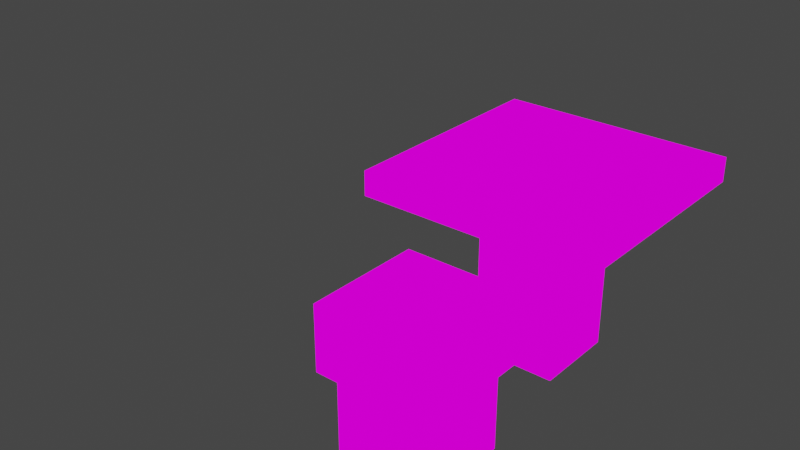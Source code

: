 # Source: HallTablewithBenchs.blend  (saved by Blender 2.93.21; exported with 4.5.12 LTS)
import bpy
from mathutils import Matrix  # noqa: F401  (used for matrix-valued properties, if any)

bpy.ops.wm.read_factory_settings(use_empty=True)
scene = bpy.context.scene
scene.name = 'Scene'

# ---- collections
col_collection = bpy.data.collections.new('Collection'); scene.collection.children.link(col_collection)

# ---- images (referenced by path relative to the original .blend; pixels are not part of the script)
import os
ASSET_DIR = os.environ.get("B2B_ASSET_DIR", "")  # directory of the original .blend (textures are referenced by path, not embedded)
HERE = os.path.dirname(os.path.abspath(__file__))  # packed textures are extracted next to this script under _unpacked/

def load_image(name, relpath, width, height, colorspace="sRGB"):
    """Load a texture the original file referenced (path relative to the .blend, or extracted next to this script)."""
    p = next((c for c in (os.path.join(HERE, relpath), os.path.join(ASSET_DIR, relpath)) if relpath and os.path.exists(c)), "")
    if p:
        img = bpy.data.images.load(p, check_existing=True)
        img.name = name
    else:  # same state as the original file: an image datablock whose file is absent (Cycles renders it pink)
        img = bpy.data.images.new(name, width, height)
        img.source = "FILE"
        img.filepath = "//" + (relpath or name)
    img.colorspace_settings.name = colorspace
    return img
img_corridortospaceport_png_001 = load_image('CorridorToSpacePort.png.001', 'CorridorToSpacePort.png', 1024, 1024, 'sRGB')
img_stationspaceport_png = load_image('StationSpacePort.png', 'StationSpacePort.png', 1024, 1024, 'sRGB')
img_stationspaceport_png_001 = load_image('StationSpacePort.png.001', 'StationSpacePort.png', 1024, 1024, 'sRGB')

# ---- materials (node trees are filled in below, after node groups)
mat_corridortospaceport = bpy.data.materials.new('CorridorToSpacePort')
mat_corridortospaceport.use_transparent_shadow = False
mat_stationspaceport = bpy.data.materials.new('StationSpacePort')
mat_stationspaceport.use_transparent_shadow = False
mat_stationspaceport_001 = bpy.data.materials.new('StationSpacePort.001')
mat_stationspaceport_001.use_transparent_shadow = False

# ---- material node trees
mat_corridortospaceport.use_nodes = True; mat_corridortospaceport.node_tree.nodes.clear()
_N = mat_corridortospaceport.node_tree.nodes; _L = mat_corridortospaceport.node_tree.links
n0 = _N.new('ShaderNodeOutputMaterial'); n0.name = 'Material Output'; n0.location = (400, 0)
n1 = _N.new('ShaderNodeLightPath'); n1.name = 'Light Path'; n1.location = (0, 250)
n2 = _N.new('ShaderNodeBsdfTransparent'); n2.name = 'Transparent BSDF'; n2.location = (-200, -100)
n3 = _N.new('ShaderNodeEmission'); n3.name = 'Emission'; n3.location = (-200, -200)
n4 = _N.new('ShaderNodeMixShader'); n4.name = 'Mix Shader'; n4.location = (200, 0)
n5 = _N.new('ShaderNodeMixShader'); n5.name = 'Mix Shader.001'; n5.location = (0, -100)
n6 = _N.new('ShaderNodeTexImage'); n6.name = 'Image Texture'; n6.location = (-500, 100)
n6.image = img_corridortospaceport_png_001
n6.interpolation = 'Closest'
_L.new(n6.outputs[0], n3.inputs[0])
_L.new(n6.outputs[1], n5.inputs[0])
_L.new(n2.outputs[0], n5.inputs[1])
_L.new(n2.outputs[0], n4.inputs[1])
_L.new(n3.outputs[0], n5.inputs[2])
_L.new(n5.outputs[0], n4.inputs[2])
_L.new(n1.outputs[0], n4.inputs[0])
_L.new(n4.outputs[0], n0.inputs[0])
n0.is_active_output = True
mat_stationspaceport.use_nodes = True; mat_stationspaceport.node_tree.nodes.clear()
_N = mat_stationspaceport.node_tree.nodes; _L = mat_stationspaceport.node_tree.links
n0 = _N.new('ShaderNodeOutputMaterial'); n0.name = 'Material Output'; n0.location = (400, 0)
n1 = _N.new('ShaderNodeLightPath'); n1.name = 'Light Path'; n1.location = (0, 250)
n2 = _N.new('ShaderNodeBsdfTransparent'); n2.name = 'Transparent BSDF'; n2.location = (-200, -100)
n3 = _N.new('ShaderNodeEmission'); n3.name = 'Emission'; n3.location = (-200, -200)
n4 = _N.new('ShaderNodeMixShader'); n4.name = 'Mix Shader'; n4.location = (200, 0)
n5 = _N.new('ShaderNodeMixShader'); n5.name = 'Mix Shader.001'; n5.location = (0, -100)
n6 = _N.new('ShaderNodeTexImage'); n6.name = 'Image Texture'; n6.location = (-500, 100)
n6.image = img_stationspaceport_png
n6.interpolation = 'Closest'
_L.new(n6.outputs[0], n3.inputs[0])
_L.new(n6.outputs[1], n5.inputs[0])
_L.new(n2.outputs[0], n5.inputs[1])
_L.new(n2.outputs[0], n4.inputs[1])
_L.new(n3.outputs[0], n5.inputs[2])
_L.new(n5.outputs[0], n4.inputs[2])
_L.new(n1.outputs[0], n4.inputs[0])
_L.new(n4.outputs[0], n0.inputs[0])
n0.is_active_output = True
mat_stationspaceport_001.use_nodes = True; mat_stationspaceport_001.node_tree.nodes.clear()
_N = mat_stationspaceport_001.node_tree.nodes; _L = mat_stationspaceport_001.node_tree.links
n0 = _N.new('ShaderNodeOutputMaterial'); n0.name = 'Material Output'; n0.location = (400, 0)
n1 = _N.new('ShaderNodeLightPath'); n1.name = 'Light Path'; n1.location = (0, 250)
n2 = _N.new('ShaderNodeBsdfTransparent'); n2.name = 'Transparent BSDF'; n2.location = (-200, -100)
n3 = _N.new('ShaderNodeEmission'); n3.name = 'Emission'; n3.location = (-200, -200)
n4 = _N.new('ShaderNodeMixShader'); n4.name = 'Mix Shader'; n4.location = (200, 0)
n5 = _N.new('ShaderNodeMixShader'); n5.name = 'Mix Shader.001'; n5.location = (0, -100)
n6 = _N.new('ShaderNodeTexImage'); n6.name = 'Image Texture'; n6.location = (-500, 100)
n6.image = img_stationspaceport_png_001
n6.interpolation = 'Closest'
_L.new(n6.outputs[0], n3.inputs[0])
_L.new(n6.outputs[1], n5.inputs[0])
_L.new(n2.outputs[0], n5.inputs[1])
_L.new(n2.outputs[0], n4.inputs[1])
_L.new(n3.outputs[0], n5.inputs[2])
_L.new(n5.outputs[0], n4.inputs[2])
_L.new(n1.outputs[0], n4.inputs[0])
_L.new(n4.outputs[0], n0.inputs[0])
n0.is_active_output = True

# ---- world
world_world = bpy.data.worlds.new('World'); scene.world = world_world
world_world.use_nodes = True; world_world.node_tree.nodes.clear()
_N = world_world.node_tree.nodes; _L = world_world.node_tree.links
n0 = _N.new('ShaderNodeOutputWorld'); n0.name = 'World Output'; n0.location = (300, 300)
n1 = _N.new('ShaderNodeBackground'); n1.name = 'Background'; n1.location = (10, 300)
n1.inputs[0].default_value = (0.05088, 0.05088, 0.05088, 1.0)
_L.new(n1.outputs[0], n0.inputs[0])
n0.is_active_output = True
world_world.color = (0.05088, 0.05088, 0.05088)
world_world.use_sun_shadow = False
world_world.sun_shadow_jitter_overblur = 0.0

# ---- meshes
me_cube_003 = bpy.data.meshes.new('Cube.003')
me_cube_003.from_pydata([(-0.0002772, -0.001879, 0.03706), (0.4997, -0.001879, 0.1431), (0.4997, 0.4981, 0.03706), (-0.5003, 0.4981, 0.1431), (-0.5003, -0.5019, 0.1431), (-0.0002772, -0.001879, 0.1431), (-0.5003, -0.5019, 0.03706), (-0.5003, 0.4981, 0.03706), (-0.5003, -0.001879, 0.03706), (0.4997, -0.001879, 0.03706), (-0.0002772, -0.5019, 0.1431), (0.4997, -0.5019, 0.1431), (-0.0002772, -0.5019, 0.03706), (-0.0002772, 0.4981, 0.03706), (0.4997, 0.4981, 0.1431), (-0.0002772, 0.4981, 0.1431), (0.4997, -0.5019, 0.03706), (-0.5003, -0.001879, 0.1431), (0.1847, 0.1893, -0.5459), (-0.1832, 0.1893, 0.03478), (-0.1832, 0.1893, -0.5459), (-0.1832, -0.1786, -0.5459), (0.1847, -0.1786, -0.5459), (0.1847, -0.1786, 0.03478), (-0.1832, -0.1786, 0.03478), (0.1847, 0.1893, 0.03478), (0.1847, 0.1893, -0.6901), (-0.1832, 0.1893, -0.6901), (-0.1832, -0.1786, -0.6901), (0.1847, -0.1786, -0.6901)], [], [(4, 10, 5, 17), (10, 11, 1, 5), (17, 5, 15, 3), (5, 1, 14, 15), (6, 12, 10, 4), (12, 16, 11, 10), (16, 9, 1, 11), (9, 2, 14, 1), (2, 13, 15, 14), (13, 7, 3, 15), (7, 8, 17, 3), (8, 6, 4, 17), (9, 0, 13, 2), (16, 12, 0, 9), (12, 6, 8, 0), (0, 8, 7, 13), (18, 20, 19, 25), (20, 21, 24, 19), (21, 22, 23, 24), (22, 18, 25, 23), (18, 22, 29, 26), (20, 18, 26, 27), (22, 21, 28, 29), (21, 20, 27, 28)])
me_cube_003.polygons.foreach_set('material_index', [1, 1, 1, 1, 1, 1, 1, 1, 1, 1, 1, 1, 1, 1, 1, 1, 1, 1, 1, 1, 1, 1, 1, 1])
_uv = me_cube_003.uv_layers.new(name='UVMap')
_uv.uv.foreach_set('vector', [0.2001, 0.7273, 0.2333, 0.7273, 0.2333, 0.7727, 0.2001, 0.7727, 0.2334, 0.7273, 0.2666, 0.7273, 0.2666, 0.7727, 0.2334, 0.7727, 0.2001, 0.7728, 0.2333, 0.7728, 0.2333, 0.8181, 0.2001, 0.8181, 0.2334, 0.7728, 0.2666, 0.7728, 0.2666, 0.8181, 0.2334, 0.8181, 0.1334, 0.5455, 0.1666, 0.5455, 0.1666, 0.5908, 0.1334, 0.5908, 0.1667, 0.5455, 0.1999, 0.5455, 0.1999, 0.5908, 0.1667, 0.5908, 0.1334, 0.5455, 0.1666, 0.5455, 0.1666, 0.5908, 0.1334, 0.5908, 0.1667, 0.5455, 0.1999, 0.5455, 0.1999, 0.5908, 0.1667, 0.5908, 0.1334, 0.5455, 0.1666, 0.5455, 0.1666, 0.5908, 0.1334, 0.5908, 0.1667, 0.5455, 0.1999, 0.5455, 0.1999, 0.5908, 0.1667, 0.5908, 0.1334, 0.5455, 0.1666, 0.5455, 0.1666, 0.5908, 0.1334, 0.5908, 0.1667, 0.5455, 0.1999, 0.5455, 0.1999, 0.5908, 0.1667, 0.5908, 0.2001, 0.8183, 0.2333, 0.8183, 0.2333, 0.8636, 0.2001, 0.8636, 0.2001, 0.8183, 0.2333, 0.8183, 0.2333, 0.8636, 0.2001, 0.8636, 0.2001, 0.8183, 0.2333, 0.8183, 0.2333, 0.8636, 0.2001, 0.8636, 0.2001, 0.8183, 0.2333, 0.8183, 0.2333, 0.8636, 0.2001, 0.8636, 0.1334, 0.4092, 0.1666, 0.4092, 0.1666, 0.4545, 0.1334, 0.4545, 0.1334, 0.4092, 0.1666, 0.4092, 0.1666, 0.4545, 0.1334, 0.4545, 0.1334, 0.4092, 0.1666, 0.4092, 0.1666, 0.4545, 0.1334, 0.4545, 0.1334, 0.4092, 0.1666, 0.4092, 0.1666, 0.4545, 0.1334, 0.4545, 0.1666, 0.4092, 0.1334, 0.4092, 0.1334, 0.4092, 0.1666, 0.4092, 0.1666, 0.4092, 0.1334, 0.4092, 0.1334, 0.4092, 0.1666, 0.4092, 0.1666, 0.4092, 0.1334, 0.4092, 0.1334, 0.4092, 0.1666, 0.4092, 0.1666, 0.4092, 0.1334, 0.4092, 0.1334, 0.4092, 0.1666, 0.4092])
me_cube_003.materials.append(mat_corridortospaceport)
me_cube_003.materials.append(mat_stationspaceport)
me_cube_003.materials.append(mat_stationspaceport_001)
me_cube_003.use_remesh_fix_poles = True
me_cube_003.use_remesh_preserve_attributes = False
me_cube_003.update()
me_cube = bpy.data.meshes.new('Cube')
me_cube.from_pydata([(0.03125, 0.03125, -0.03125), (0.03125, 0.03125, 0.03125), (1.313, -0.6155, -0.6539), (1.813, -0.6155, -0.6539), (1.313, -0.1155, -0.6539), (1.813, -0.1155, -0.6539), (1.813, -0.1155, -0.379), (1.813, -0.6155, -0.379), (1.313, -0.6155, -0.379), (1.313, -0.1155, -0.379), (1.813, -0.1155, -0.6539), (1.813, -0.6155, -0.6539), (1.313, -0.6155, -0.6539), (1.313, -0.1155, -0.6539), (1.763, -0.1655, -0.6539), (1.363, -0.1655, -0.6539), (1.363, -0.5655, -0.6539), (1.763, -0.5655, -0.6539), (1.763, -0.1655, -1.029), (1.363, -0.1655, -1.029), (1.363, -0.5655, -1.029), (1.763, -0.5655, -1.029)], [(1, 0)], [(4, 2, 8, 9), (2, 11, 7, 8), (11, 10, 6, 7), (10, 4, 9, 6), (9, 8, 7, 6), (2, 4, 13, 12), (5, 3, 17, 14), (4, 10, 5, 13), (11, 2, 12, 3), (10, 11, 3, 5), (14, 17, 21, 18), (3, 12, 16, 17), (13, 5, 14, 15), (12, 13, 15, 16), (18, 21, 20, 19), (15, 14, 18, 19), (16, 15, 19, 20), (17, 16, 20, 21)])
_uv = me_cube.uv_layers.new(name='UVMap')
_uv.uv.foreach_set('vector', [0.06672, 0.7273, 0.09995, 0.7273, 0.09995, 0.7727, 0.06672, 0.7727, 0.09995, 0.7273, 0.06672, 0.7273, 0.06672, 0.7727, 0.09995, 0.7727, 0.06672, 0.7273, 0.09995, 0.7273, 0.09995, 0.7727, 0.06672, 0.7727, 0.09995, 0.7273, 0.06672, 0.7273, 0.06672, 0.7727, 0.09995, 0.7727, 0.4333, 0.7272, 0.4333, 0.6364, 0.3334, 0.6364, 0.3334, 0.7272, 0.09995, 0.7273, 0.06672, 0.7273, 0.06672, 0.7273, 0.09995, 0.7273, 0.09995, 0.7273, 0.06672, 0.7273, 0.06672, 0.7273, 0.09995, 0.7273, 0.06672, 0.7273, 0.09995, 0.7273, 0.09995, 0.7273, 0.06672, 0.7273, 0.06672, 0.7273, 0.09995, 0.7273, 0.09995, 0.7273, 0.06672, 0.7273, 0.09995, 0.7273, 0.06672, 0.7273, 0.06672, 0.7273, 0.09995, 0.7273, 0.1666, 0.4545, 0.1334, 0.4545, 0.1334, 0.4092, 0.1666, 0.4092, 0.06672, 0.7273, 0.09995, 0.7273, 0.09995, 0.7273, 0.06672, 0.7273, 0.06672, 0.7273, 0.09995, 0.7273, 0.09995, 0.7273, 0.06672, 0.7273, 0.09995, 0.7273, 0.06672, 0.7273, 0.06672, 0.7273, 0.09995, 0.7273, 0.1666, 0.4092, 0.1334, 0.4092, 0.1334, 0.4545, 0.1666, 0.4545, 0.15, 0.4545, 0.15, 0.4545, 0.15, 0.4092, 0.15, 0.4092, 0.1334, 0.4545, 0.1666, 0.4545, 0.1666, 0.4092, 0.1334, 0.4092, 0.1334, 0.4545, 0.1666, 0.4545, 0.1666, 0.4092, 0.1334, 0.4092])
me_cube.materials.append(mat_stationspaceport_001)
me_cube.use_remesh_fix_poles = True
me_cube.use_remesh_preserve_attributes = False
me_cube.update()

# ---- objects
ob_cube = bpy.data.objects.new('Cube', me_cube_003)
ob_cube_001 = bpy.data.objects.new('Cube.001', me_cube)

# ---- transforms, parenting, visibility, modifiers, constraints
ob_cube.location = (0.0002772, 0.001879, -0.3401)
ob_cube_001.location = (-1.5, -0.5, -5.96e-08)

# ---- collection membership
col_collection.objects.link(ob_cube)
col_collection.objects.link(ob_cube_001)

# ---- scene / render settings (as saved in the file)
scene.frame_start = 1; scene.frame_end = 250; scene.frame_set(1)
scene.render.engine = 'BLENDER_EEVEE_NEXT'
scene.cycles.use_denoising = False
scene.cycles.samples = 128
scene.cycles.sampling_pattern = 'TABULATED_SOBOL'
scene.cycles.use_adaptive_sampling = False
scene.cycles.use_light_tree = False
scene.view_settings.view_transform = 'Filmic'
bpy.context.view_layer.update()

# ---- added for rendering (the .blend has no active camera): camera
cam_auto = bpy.data.cameras.new('AutoCamera')
cam_auto.lens = 50.0
cam_auto.sensor_width = 36.0
cam_auto.clip_end = 1000.0
ob_auto_camera = bpy.data.objects.new('AutoCamera', cam_auto)
scene.collection.objects.link(ob_auto_camera)
ob_auto_camera.location = (2.06838, -3.37106, 1.54275)
ob_auto_camera.rotation_euler = (1.09748, -7.21219e-08, 0.694738)
scene.camera = ob_auto_camera
bpy.context.view_layer.update()
